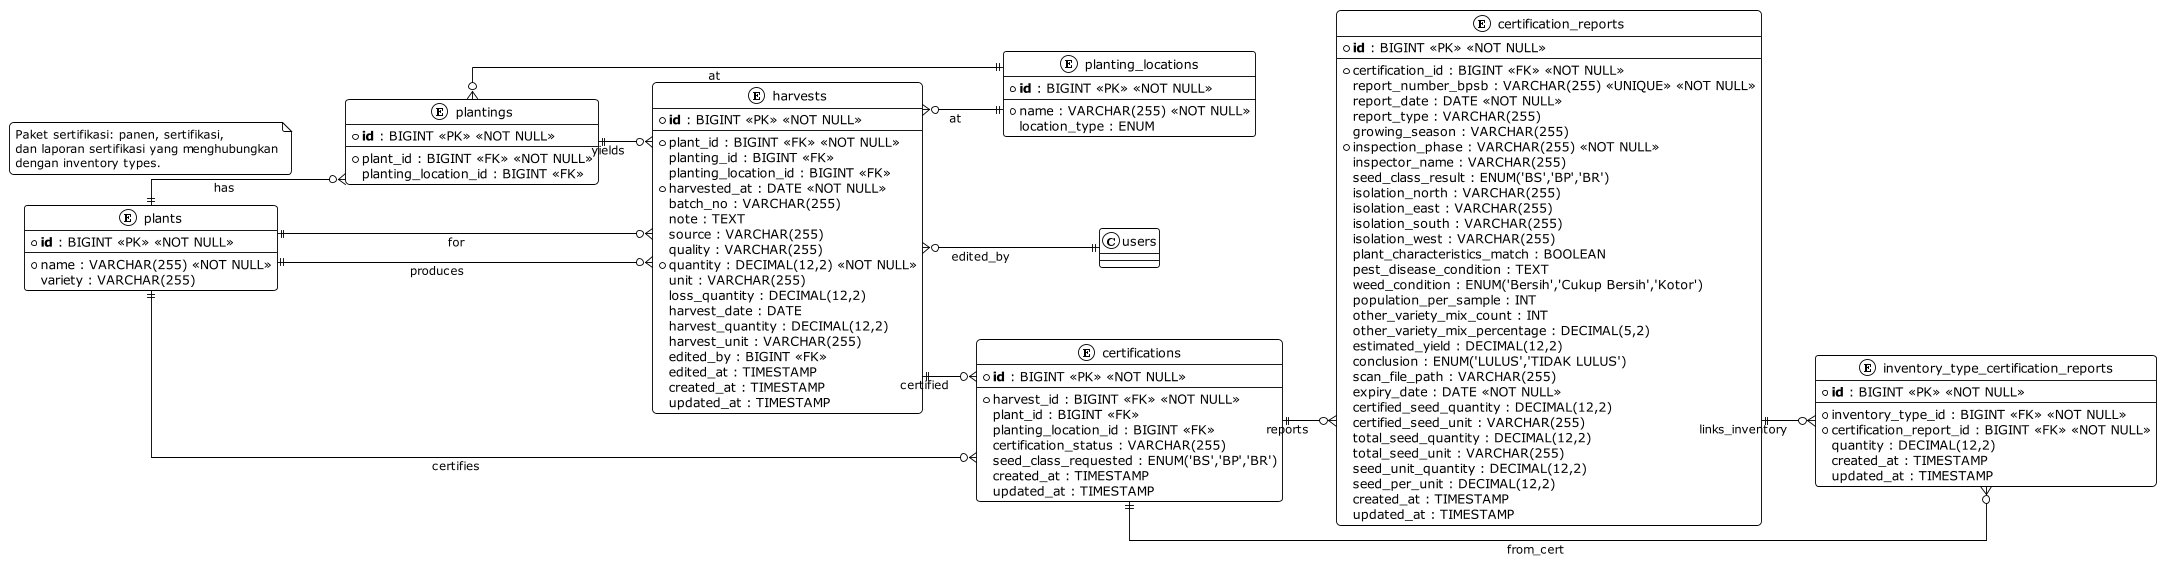

The diagram above was rendered by PlantUML. Its source (embedded in the PNG):
@startuml ERD - SIBIT (Sertifikasi & Panen)
!theme plain
left to right direction
scale 0.9
skinparam linetype ortho
skinparam packageStyle rectangle
skinparam roundcorner 8
skinparam shadowing false

entity "plants" as plants {
  * **id** : BIGINT <<PK>> <<NOT NULL>>
  --
  * name : VARCHAR(255) <<NOT NULL>>
  variety : VARCHAR(255)
}

entity "plantings" as plantings {
  * **id** : BIGINT <<PK>> <<NOT NULL>>
  --
  * plant_id : BIGINT <<FK>> <<NOT NULL>>
  planting_location_id : BIGINT <<FK>>
}

entity "planting_locations" as planting_locations {
  * **id** : BIGINT <<PK>> <<NOT NULL>>
  --
  * name : VARCHAR(255) <<NOT NULL>>
  location_type : ENUM
}

entity "harvests" as harvests {
  * **id** : BIGINT <<PK>> <<NOT NULL>>
  --
  * plant_id : BIGINT <<FK>> <<NOT NULL>>
  planting_id : BIGINT <<FK>>
  planting_location_id : BIGINT <<FK>>
  * harvested_at : DATE <<NOT NULL>>
  batch_no : VARCHAR(255)
  note : TEXT
  source : VARCHAR(255)
  quality : VARCHAR(255)
  * quantity : DECIMAL(12,2) <<NOT NULL>>
  unit : VARCHAR(255)
  loss_quantity : DECIMAL(12,2)
  harvest_date : DATE
  harvest_quantity : DECIMAL(12,2)
  harvest_unit : VARCHAR(255)
  edited_by : BIGINT <<FK>>
  edited_at : TIMESTAMP
  created_at : TIMESTAMP
  updated_at : TIMESTAMP
}

entity "certifications" as certifications {
  * **id** : BIGINT <<PK>> <<NOT NULL>>
  --
  * harvest_id : BIGINT <<FK>> <<NOT NULL>>
  plant_id : BIGINT <<FK>>
  planting_location_id : BIGINT <<FK>>
  certification_status : VARCHAR(255)
  seed_class_requested : ENUM('BS','BP','BR')
  created_at : TIMESTAMP
  updated_at : TIMESTAMP
}

entity "certification_reports" as certification_reports {
  * **id** : BIGINT <<PK>> <<NOT NULL>>
  --
  * certification_id : BIGINT <<FK>> <<NOT NULL>>
  report_number_bpsb : VARCHAR(255) <<UNIQUE>> <<NOT NULL>>
  report_date : DATE <<NOT NULL>>
  report_type : VARCHAR(255)
  growing_season : VARCHAR(255)
  * inspection_phase : VARCHAR(255) <<NOT NULL>>
  inspector_name : VARCHAR(255)
  seed_class_result : ENUM('BS','BP','BR')
  isolation_north : VARCHAR(255)
  isolation_east : VARCHAR(255)
  isolation_south : VARCHAR(255)
  isolation_west : VARCHAR(255)
  plant_characteristics_match : BOOLEAN
  pest_disease_condition : TEXT
  weed_condition : ENUM('Bersih','Cukup Bersih','Kotor')
  population_per_sample : INT
  other_variety_mix_count : INT
  other_variety_mix_percentage : DECIMAL(5,2)
  estimated_yield : DECIMAL(12,2)
  conclusion : ENUM('LULUS','TIDAK LULUS')
  scan_file_path : VARCHAR(255)
  expiry_date : DATE <<NOT NULL>>
  certified_seed_quantity : DECIMAL(12,2)
  certified_seed_unit : VARCHAR(255)
  total_seed_quantity : DECIMAL(12,2)
  total_seed_unit : VARCHAR(255)
  seed_unit_quantity : DECIMAL(12,2)
  seed_per_unit : DECIMAL(12,2)
  created_at : TIMESTAMP
  updated_at : TIMESTAMP
}

entity "inventory_type_certification_reports" as inv_type_cert_reports {
  * **id** : BIGINT <<PK>> <<NOT NULL>>
  --
  * inventory_type_id : BIGINT <<FK>> <<NOT NULL>>
  * certification_report_id : BIGINT <<FK>> <<NOT NULL>>
  quantity : DECIMAL(12,2)
  created_at : TIMESTAMP
  updated_at : TIMESTAMP
}

' Relationships
plants ||--o{ plantings : has
plantings ||--o{ harvests : yields
plantings }o--|| planting_locations : at

plants ||--o{ harvests : produces
plants ||--o{ certifications : certifies

harvests ||--o{ certifications : certified
certifications ||--o{ certification_reports : reports

certification_reports ||--o{ inv_type_cert_reports : links_inventory
inv_type_cert_reports }o--|| certifications : from_cert

harvests }o--|| plants : for
harvests }o--|| planting_locations : at
harvests }o--|| users : edited_by

note as Ncert
Paket sertifikasi: panen, sertifikasi,
dan laporan sertifikasi yang menghubungkan
dengan inventory types.
end note

@enduml